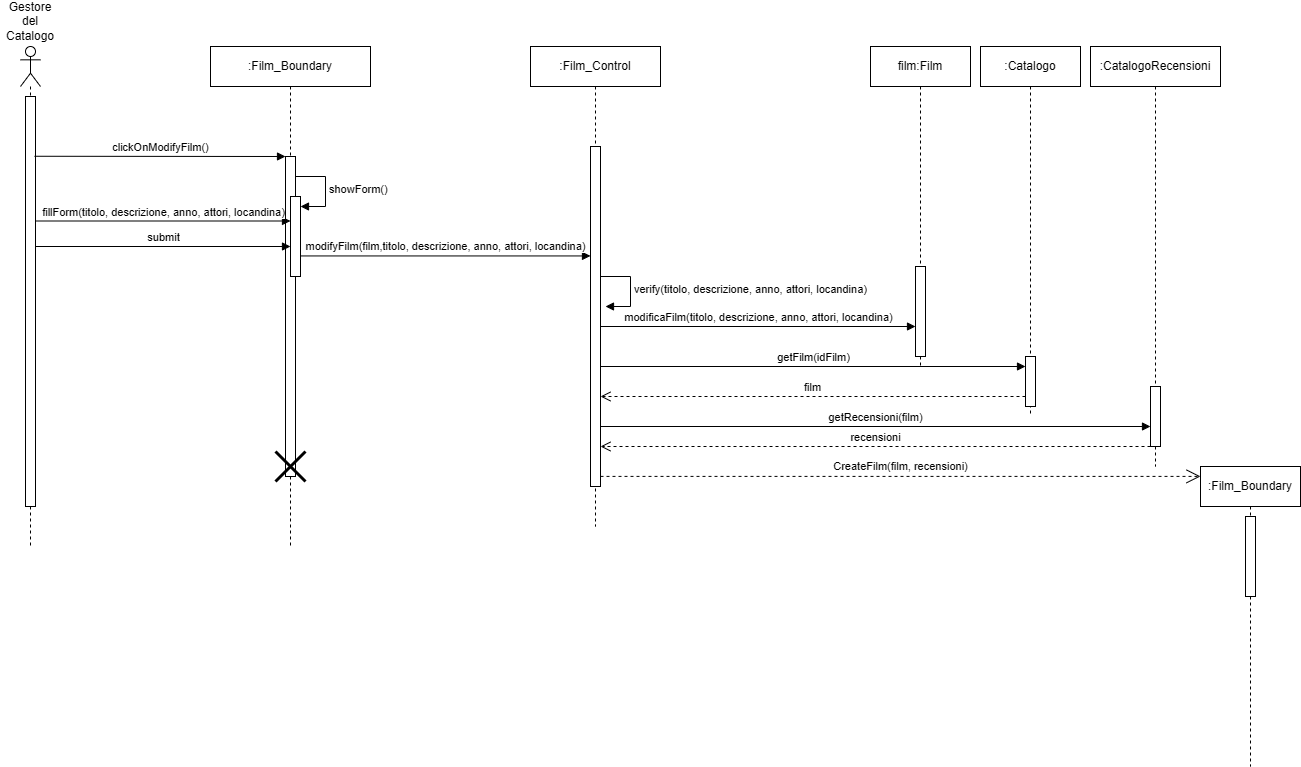

The diagram above was exported from draw.io. Its source (the exported page's mxGraphModel, read from the mxfile embedded in the PNG):
<mxGraphModel dx="1129" dy="893" grid="1" gridSize="10" guides="1" tooltips="1" connect="1" arrows="1" fold="1" page="1" pageScale="1" pageWidth="827" pageHeight="1169" math="0" shadow="0">
  <root>
    <mxCell id="0" />
    <mxCell id="1" parent="0" />
    <mxCell id="JeqI6M3YK3XUUn6Ged-Q-75" value="" style="shape=umlLifeline;perimeter=lifelinePerimeter;whiteSpace=wrap;html=1;container=1;dropTarget=0;collapsible=0;recursiveResize=0;outlineConnect=0;portConstraint=eastwest;newEdgeStyle={&quot;curved&quot;:0,&quot;rounded&quot;:0};participant=umlActor;" vertex="1" parent="1">
      <mxGeometry x="470" y="590" width="20" height="500" as="geometry" />
    </mxCell>
    <mxCell id="JeqI6M3YK3XUUn6Ged-Q-76" value="" style="html=1;points=[[0,0,0,0,5],[0,1,0,0,-5],[1,0,0,0,5],[1,1,0,0,-5]];perimeter=orthogonalPerimeter;outlineConnect=0;targetShapes=umlLifeline;portConstraint=eastwest;newEdgeStyle={&quot;curved&quot;:0,&quot;rounded&quot;:0};" vertex="1" parent="JeqI6M3YK3XUUn6Ged-Q-75">
      <mxGeometry x="5" y="50" width="10" height="410" as="geometry" />
    </mxCell>
    <mxCell id="JeqI6M3YK3XUUn6Ged-Q-77" value="Gestore del Catalogo" style="text;html=1;align=center;verticalAlign=middle;whiteSpace=wrap;rounded=0;" vertex="1" parent="1">
      <mxGeometry x="450" y="550" width="60" height="30" as="geometry" />
    </mxCell>
    <mxCell id="JeqI6M3YK3XUUn6Ged-Q-78" value="clickOnModifyFilm()" style="html=1;verticalAlign=bottom;endArrow=block;curved=0;rounded=0;exitX=0.8;exitY=0.166;exitDx=0;exitDy=0;exitPerimeter=0;" edge="1" parent="1" target="JeqI6M3YK3XUUn6Ged-Q-80">
      <mxGeometry width="80" relative="1" as="geometry">
        <mxPoint x="484" y="699.76" as="sourcePoint" />
        <mxPoint x="640" y="700" as="targetPoint" />
      </mxGeometry>
    </mxCell>
    <mxCell id="JeqI6M3YK3XUUn6Ged-Q-79" value=":Film_Boundary" style="shape=umlLifeline;perimeter=lifelinePerimeter;whiteSpace=wrap;html=1;container=1;dropTarget=0;collapsible=0;recursiveResize=0;outlineConnect=0;portConstraint=eastwest;newEdgeStyle={&quot;curved&quot;:0,&quot;rounded&quot;:0};" vertex="1" parent="1">
      <mxGeometry x="660" y="590" width="160" height="500" as="geometry" />
    </mxCell>
    <mxCell id="JeqI6M3YK3XUUn6Ged-Q-80" value="" style="html=1;points=[[0,0,0,0,5],[0,1,0,0,-5],[1,0,0,0,5],[1,1,0,0,-5]];perimeter=orthogonalPerimeter;outlineConnect=0;targetShapes=umlLifeline;portConstraint=eastwest;newEdgeStyle={&quot;curved&quot;:0,&quot;rounded&quot;:0};" vertex="1" parent="JeqI6M3YK3XUUn6Ged-Q-79">
      <mxGeometry x="75" y="110" width="10" height="320" as="geometry" />
    </mxCell>
    <mxCell id="JeqI6M3YK3XUUn6Ged-Q-81" value="" style="html=1;points=[[0,0,0,0,5],[0,1,0,0,-5],[1,0,0,0,5],[1,1,0,0,-5]];perimeter=orthogonalPerimeter;outlineConnect=0;targetShapes=umlLifeline;portConstraint=eastwest;newEdgeStyle={&quot;curved&quot;:0,&quot;rounded&quot;:0};" vertex="1" parent="JeqI6M3YK3XUUn6Ged-Q-79">
      <mxGeometry x="80" y="150" width="10" height="80" as="geometry" />
    </mxCell>
    <mxCell id="JeqI6M3YK3XUUn6Ged-Q-82" value="showForm()" style="html=1;align=left;spacingLeft=2;endArrow=block;rounded=0;edgeStyle=orthogonalEdgeStyle;curved=0;rounded=0;" edge="1" parent="JeqI6M3YK3XUUn6Ged-Q-79" target="JeqI6M3YK3XUUn6Ged-Q-81">
      <mxGeometry relative="1" as="geometry">
        <mxPoint x="85" y="130" as="sourcePoint" />
        <Array as="points">
          <mxPoint x="115" y="160" />
        </Array>
      </mxGeometry>
    </mxCell>
    <mxCell id="JeqI6M3YK3XUUn6Ged-Q-83" value="" style="shape=umlDestroy;whiteSpace=wrap;html=1;strokeWidth=3;targetShapes=umlLifeline;" vertex="1" parent="JeqI6M3YK3XUUn6Ged-Q-79">
      <mxGeometry x="65" y="405" width="30" height="30" as="geometry" />
    </mxCell>
    <mxCell id="JeqI6M3YK3XUUn6Ged-Q-84" value=":Film_Control" style="shape=umlLifeline;perimeter=lifelinePerimeter;whiteSpace=wrap;html=1;container=1;dropTarget=0;collapsible=0;recursiveResize=0;outlineConnect=0;portConstraint=eastwest;newEdgeStyle={&quot;curved&quot;:0,&quot;rounded&quot;:0};" vertex="1" parent="1">
      <mxGeometry x="980" y="590" width="130" height="480" as="geometry" />
    </mxCell>
    <mxCell id="JeqI6M3YK3XUUn6Ged-Q-85" value="" style="html=1;points=[[0,0,0,0,5],[0,1,0,0,-5],[1,0,0,0,5],[1,1,0,0,-5]];perimeter=orthogonalPerimeter;outlineConnect=0;targetShapes=umlLifeline;portConstraint=eastwest;newEdgeStyle={&quot;curved&quot;:0,&quot;rounded&quot;:0};" vertex="1" parent="JeqI6M3YK3XUUn6Ged-Q-84">
      <mxGeometry x="60" y="100" width="10" height="340" as="geometry" />
    </mxCell>
    <mxCell id="JeqI6M3YK3XUUn6Ged-Q-86" value="verify(t&lt;span style=&quot;text-align: center;&quot;&gt;itolo, descrizione, anno, attori, locandina&lt;/span&gt;)" style="html=1;align=left;spacingLeft=2;endArrow=block;rounded=0;edgeStyle=orthogonalEdgeStyle;curved=0;rounded=0;" edge="1" parent="JeqI6M3YK3XUUn6Ged-Q-84">
      <mxGeometry relative="1" as="geometry">
        <mxPoint x="70" y="230" as="sourcePoint" />
        <Array as="points">
          <mxPoint x="100" y="260" />
        </Array>
        <mxPoint x="75" y="260" as="targetPoint" />
      </mxGeometry>
    </mxCell>
    <mxCell id="JeqI6M3YK3XUUn6Ged-Q-87" value="film:Film" style="shape=umlLifeline;perimeter=lifelinePerimeter;whiteSpace=wrap;html=1;container=1;dropTarget=0;collapsible=0;recursiveResize=0;outlineConnect=0;portConstraint=eastwest;newEdgeStyle={&quot;curved&quot;:0,&quot;rounded&quot;:0};" vertex="1" parent="1">
      <mxGeometry x="1320" y="590" width="100" height="320" as="geometry" />
    </mxCell>
    <mxCell id="JeqI6M3YK3XUUn6Ged-Q-88" value="" style="html=1;points=[[0,0,0,0,5],[0,1,0,0,-5],[1,0,0,0,5],[1,1,0,0,-5]];perimeter=orthogonalPerimeter;outlineConnect=0;targetShapes=umlLifeline;portConstraint=eastwest;newEdgeStyle={&quot;curved&quot;:0,&quot;rounded&quot;:0};" vertex="1" parent="JeqI6M3YK3XUUn6Ged-Q-87">
      <mxGeometry x="45" y="220" width="10" height="90" as="geometry" />
    </mxCell>
    <mxCell id="JeqI6M3YK3XUUn6Ged-Q-89" value="fillForm(titolo, descrizione, anno, attori, locandina)" style="html=1;verticalAlign=bottom;endArrow=block;curved=0;rounded=0;" edge="1" parent="1" source="JeqI6M3YK3XUUn6Ged-Q-76">
      <mxGeometry width="80" relative="1" as="geometry">
        <mxPoint x="490" y="765" as="sourcePoint" />
        <mxPoint x="740" y="764.5" as="targetPoint" />
      </mxGeometry>
    </mxCell>
    <mxCell id="JeqI6M3YK3XUUn6Ged-Q-90" value="modifyFilm(film,titolo, descrizione, anno, attori, locandina)" style="html=1;verticalAlign=bottom;endArrow=block;curved=0;rounded=0;" edge="1" parent="1" target="JeqI6M3YK3XUUn6Ged-Q-85">
      <mxGeometry width="80" relative="1" as="geometry">
        <mxPoint x="750" y="799.44" as="sourcePoint" />
        <mxPoint x="944.5" y="799.44" as="targetPoint" />
      </mxGeometry>
    </mxCell>
    <mxCell id="JeqI6M3YK3XUUn6Ged-Q-91" value="modificaFilm(titolo, descrizione, anno, attori, locandina)" style="html=1;verticalAlign=bottom;endArrow=block;curved=0;rounded=0;" edge="1" parent="1">
      <mxGeometry x="0.0061" width="80" relative="1" as="geometry">
        <mxPoint x="1050" y="870" as="sourcePoint" />
        <mxPoint x="1365" y="870" as="targetPoint" />
        <mxPoint as="offset" />
      </mxGeometry>
    </mxCell>
    <mxCell id="JeqI6M3YK3XUUn6Ged-Q-92" value="submit" style="html=1;verticalAlign=bottom;endArrow=block;curved=0;rounded=0;" edge="1" parent="1">
      <mxGeometry width="80" relative="1" as="geometry">
        <mxPoint x="485" y="790" as="sourcePoint" />
        <mxPoint x="740" y="790" as="targetPoint" />
      </mxGeometry>
    </mxCell>
    <mxCell id="JeqI6M3YK3XUUn6Ged-Q-93" value=":CatalogoRecensioni" style="shape=umlLifeline;perimeter=lifelinePerimeter;whiteSpace=wrap;html=1;container=1;dropTarget=0;collapsible=0;recursiveResize=0;outlineConnect=0;portConstraint=eastwest;newEdgeStyle={&quot;curved&quot;:0,&quot;rounded&quot;:0};" vertex="1" parent="1">
      <mxGeometry x="1540" y="590" width="130" height="420" as="geometry" />
    </mxCell>
    <mxCell id="JeqI6M3YK3XUUn6Ged-Q-94" value="" style="html=1;points=[[0,0,0,0,5],[0,1,0,0,-5],[1,0,0,0,5],[1,1,0,0,-5]];perimeter=orthogonalPerimeter;outlineConnect=0;targetShapes=umlLifeline;portConstraint=eastwest;newEdgeStyle={&quot;curved&quot;:0,&quot;rounded&quot;:0};" vertex="1" parent="JeqI6M3YK3XUUn6Ged-Q-93">
      <mxGeometry x="60" y="340" width="10" height="60" as="geometry" />
    </mxCell>
    <mxCell id="JeqI6M3YK3XUUn6Ged-Q-95" value=":Catalogo" style="shape=umlLifeline;perimeter=lifelinePerimeter;whiteSpace=wrap;html=1;container=1;dropTarget=0;collapsible=0;recursiveResize=0;outlineConnect=0;portConstraint=eastwest;newEdgeStyle={&quot;curved&quot;:0,&quot;rounded&quot;:0};" vertex="1" parent="1">
      <mxGeometry x="1430" y="590" width="100" height="370" as="geometry" />
    </mxCell>
    <mxCell id="JeqI6M3YK3XUUn6Ged-Q-96" value="" style="html=1;points=[[0,0,0,0,5],[0,1,0,0,-5],[1,0,0,0,5],[1,1,0,0,-5]];perimeter=orthogonalPerimeter;outlineConnect=0;targetShapes=umlLifeline;portConstraint=eastwest;newEdgeStyle={&quot;curved&quot;:0,&quot;rounded&quot;:0};" vertex="1" parent="JeqI6M3YK3XUUn6Ged-Q-95">
      <mxGeometry x="45" y="310" width="10" height="50" as="geometry" />
    </mxCell>
    <mxCell id="JeqI6M3YK3XUUn6Ged-Q-97" value="getFilm(idFilm)" style="html=1;verticalAlign=bottom;endArrow=block;curved=0;rounded=0;" edge="1" parent="1">
      <mxGeometry width="80" relative="1" as="geometry">
        <mxPoint x="1050" y="910" as="sourcePoint" />
        <mxPoint x="1475" y="910" as="targetPoint" />
      </mxGeometry>
    </mxCell>
    <mxCell id="JeqI6M3YK3XUUn6Ged-Q-98" value="film" style="html=1;verticalAlign=bottom;endArrow=open;dashed=1;endSize=8;curved=0;rounded=0;" edge="1" parent="1">
      <mxGeometry relative="1" as="geometry">
        <mxPoint x="1475" y="940" as="sourcePoint" />
        <mxPoint x="1050" y="940" as="targetPoint" />
      </mxGeometry>
    </mxCell>
    <mxCell id="JeqI6M3YK3XUUn6Ged-Q-99" value="getRecensioni(film)" style="html=1;verticalAlign=bottom;endArrow=block;curved=0;rounded=0;" edge="1" parent="1" target="JeqI6M3YK3XUUn6Ged-Q-94">
      <mxGeometry width="80" relative="1" as="geometry">
        <mxPoint x="1050" y="970" as="sourcePoint" />
        <mxPoint x="1585" y="970" as="targetPoint" />
      </mxGeometry>
    </mxCell>
    <mxCell id="JeqI6M3YK3XUUn6Ged-Q-100" value="recensioni" style="html=1;verticalAlign=bottom;endArrow=open;dashed=1;endSize=8;curved=0;rounded=0;" edge="1" parent="1" source="JeqI6M3YK3XUUn6Ged-Q-94">
      <mxGeometry relative="1" as="geometry">
        <mxPoint x="1585" y="990" as="sourcePoint" />
        <mxPoint x="1050" y="990" as="targetPoint" />
      </mxGeometry>
    </mxCell>
    <mxCell id="JeqI6M3YK3XUUn6Ged-Q-101" value=":Film_Boundary" style="shape=umlLifeline;perimeter=lifelinePerimeter;whiteSpace=wrap;html=1;container=1;dropTarget=0;collapsible=0;recursiveResize=0;outlineConnect=0;portConstraint=eastwest;newEdgeStyle={&quot;curved&quot;:0,&quot;rounded&quot;:0};" vertex="1" parent="1">
      <mxGeometry x="1650" y="1010" width="100" height="300" as="geometry" />
    </mxCell>
    <mxCell id="JeqI6M3YK3XUUn6Ged-Q-102" value="" style="html=1;points=[[0,0,0,0,5],[0,1,0,0,-5],[1,0,0,0,5],[1,1,0,0,-5]];perimeter=orthogonalPerimeter;outlineConnect=0;targetShapes=umlLifeline;portConstraint=eastwest;newEdgeStyle={&quot;curved&quot;:0,&quot;rounded&quot;:0};" vertex="1" parent="JeqI6M3YK3XUUn6Ged-Q-101">
      <mxGeometry x="45" y="50" width="10" height="80" as="geometry" />
    </mxCell>
    <mxCell id="JeqI6M3YK3XUUn6Ged-Q-103" value="CreateFilm(film, recensioni)" style="endArrow=open;endSize=12;dashed=1;html=1;rounded=0;entryX=0;entryY=0.033;entryDx=0;entryDy=0;entryPerimeter=0;" edge="1" parent="1" source="JeqI6M3YK3XUUn6Ged-Q-85" target="JeqI6M3YK3XUUn6Ged-Q-101">
      <mxGeometry y="10" width="160" relative="1" as="geometry">
        <mxPoint x="995" y="1020" as="sourcePoint" />
        <mxPoint x="1340" y="1020" as="targetPoint" />
        <mxPoint as="offset" />
      </mxGeometry>
    </mxCell>
  </root>
</mxGraphModel>